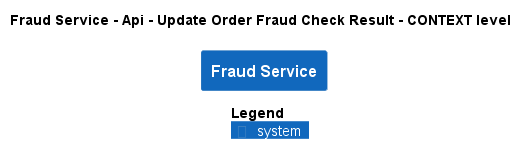

The diagram above was rendered by PlantUML. Its source (embedded in the PNG):
@startuml
!pragma layout smetana
!include ..\..\..\..\..\..\.c4s\C4_Context.puml

AddElementTag("state:new", $bgColor=green, $fontColor=#ffffff, $borderColor=green, $shadowing="False")
AddElementTag("state:changed", $bgColor=orange, $fontColor=#ffffff, $borderColor=orange, $shadowing="False")
AddElementTag("state:removed", $bgColor=red, $fontColor=#ffffff, $borderColor=red, $shadowing="False")

AddRelTag("state:new", $textColor=green, $lineColor=green)
AddRelTag("state:changed", $textColor=orange, $lineColor=orange)
AddRelTag("state:removed", $textColor=red, $lineColor=red)

SHOW_PERSON_PORTRAIT()
LAYOUT_TOP_DOWN()

skinparam linetype polyline

title Fraud Service - Api - Update Order Fraud Check Result - CONTEXT level

System(ECommercePlatform.SoftwareSystems.FraudService, "Fraud Service", "")



SHOW_LEGEND()
@enduml